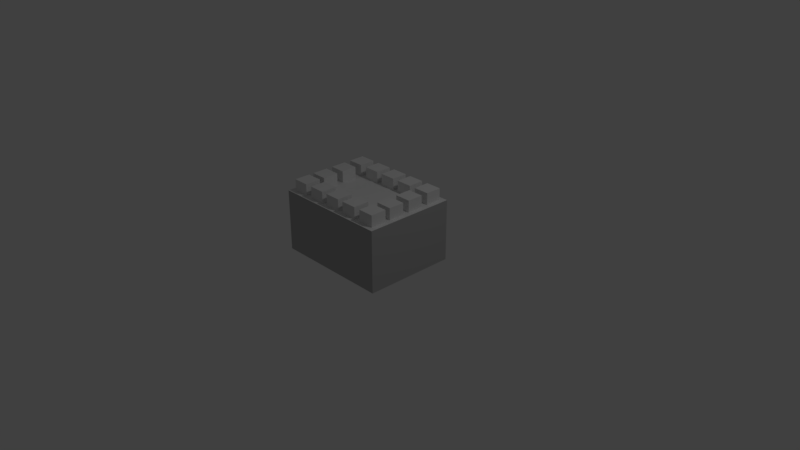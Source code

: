 # Source: buffet.blend  (saved by Blender 2.78.0; exported with 4.5.12 LTS)
import bpy
from mathutils import Matrix  # noqa: F401  (used for matrix-valued properties, if any)

bpy.ops.wm.read_factory_settings(use_empty=True)
scene = bpy.context.scene
scene.name = 'Scene'

# ---- collections
col_collection_1 = bpy.data.collections.new('Collection 1'); scene.collection.children.link(col_collection_1)

# ---- materials (node trees are filled in below, after node groups)
mat_material_002 = bpy.data.materials.new('Material.002')
mat_material_002.alpha_threshold = 0.0
mat_material_002.use_transparent_shadow = False
mat_material_002.roughness = 0.5
mat_material_002.line_color = (0.0, 0.0, 0.0, 1.0)
mat_material_001 = bpy.data.materials.new('Material.001')
mat_material_001.alpha_threshold = 0.0
mat_material_001.use_transparent_shadow = False
mat_material_001.diffuse_color = (0.4672, 0.1506, 0.09573, 1.0)
mat_material_001.roughness = 0.5
mat_material_001.line_color = (0.0, 0.0, 0.0, 1.0)
mat_material_003 = bpy.data.materials.new('Material.003')
mat_material_003.alpha_threshold = 0.0
mat_material_003.use_transparent_shadow = False
mat_material_003.diffuse_color = (0.0, 0.2598, 0.009501, 1.0)
mat_material_003.roughness = 0.5
mat_material_004 = bpy.data.materials.new('Material.004')
mat_material_004.alpha_threshold = 0.0
mat_material_004.use_transparent_shadow = False
mat_material_004.diffuse_color = (0.42, 0.2949, 0.07408, 1.0)
mat_material_004.roughness = 0.5
mat_material_005 = bpy.data.materials.new('Material.005')
mat_material_005.alpha_threshold = 0.0
mat_material_005.use_transparent_shadow = False
mat_material_005.diffuse_color = (0.7264, 0.8, 0.1512, 1.0)
mat_material_005.roughness = 0.5
mat_material_006 = bpy.data.materials.new('Material.006')
mat_material_006.alpha_threshold = 0.0
mat_material_006.use_transparent_shadow = False
mat_material_006.diffuse_color = (0.448, 0.448, 0.448, 1.0)
mat_material_006.roughness = 0.5

# ---- material node trees

# ---- world
world_world = bpy.data.worlds.new('World'); scene.world = world_world
world_world.color = (0.05088, 0.05088, 0.05088)
world_world.use_sun_shadow = False
world_world.sun_shadow_jitter_overblur = 0.0
world_world.cycles.sampling_method = 'MANUAL'

# ---- cameras
cam_camera = bpy.data.cameras.new('Camera')
cam_camera.clip_end = 100.0
cam_camera.lens = 35.0
cam_camera.sensor_width = 32.0
cam_camera.sensor_height = 18.0
cam_camera.ortho_scale = 7.314
cam_camera.dof.focus_distance = 0.0
cam_camera.dof.aperture_fstop = 128.0

# ---- lights
light_lamp = bpy.data.lights.new('Lamp', 'POINT')
light_lamp.transmission_factor = 0.0
light_lamp.cutoff_distance = 30.0
light_lamp.energy = 100.0
light_lamp.shadow_buffer_clip_start = 1.001
light_lamp.shadow_soft_size = 0.1
light_lamp.shadow_maximum_resolution = 0.006
light_lamp.use_absolute_resolution = True

# ---- meshes
me_cube_001 = bpy.data.meshes.new('Cube.001')
me_cube_001.from_pydata([(-9.394, -3.625, -1.0), (-9.394, -3.625, 1.0), (-9.394, -1.625, -1.0), (-9.394, -1.625, 1.0), (-7.394, -3.625, -1.0), (-7.394, -3.625, 1.0), (-7.394, -1.625, -1.0), (-7.394, -1.625, 1.0), (-6.616, -3.625, -1.0), (-6.616, -3.625, 1.0), (-6.616, -1.625, -1.0), (-6.616, -1.625, 1.0), (-4.616, -3.625, -1.0), (-4.616, -3.625, 1.0), (-4.616, -1.625, -1.0), (-4.616, -1.625, 1.0), (-3.839, -3.625, -1.0), (-3.839, -3.625, 1.0), (-3.839, -1.625, -1.0), (-3.839, -1.625, 1.0), (-1.839, -3.625, -1.0), (-1.839, -3.625, 1.0), (-1.839, -1.625, -1.0), (-1.839, -1.625, 1.0), (-12.32, -3.633, -1.0), (-12.32, -3.633, 1.0), (-12.32, -1.633, -1.0), (-12.32, -1.633, 1.0), (-10.32, -3.633, -1.0), (-10.32, -3.633, 1.0), (-10.32, -1.633, -1.0), (-10.32, -1.633, 1.0), (-1.0, -3.633, -1.0), (-1.0, -3.633, 1.0), (-1.0, -1.633, -1.0), (-1.0, -1.633, 1.0), (1.0, -3.633, -1.0), (1.0, -3.633, 1.0), (1.0, -1.633, -1.0), (1.0, -1.633, 1.0), (-1.0, -1.0, -1.0), (-1.0, -1.0, 1.0), (-1.0, 1.0, -1.0), (-1.0, 1.0, 1.0), (1.0, -1.0, -1.0), (1.0, -1.0, 1.0), (1.0, 1.0, -1.0), (1.0, 1.0, 1.0), (-12.32, -1.0, -1.0), (-12.32, -1.0, 1.0), (-12.32, 1.0, -1.0), (-12.32, 1.0, 1.0), (-10.32, -1.0, -1.0), (-10.32, -1.0, 1.0), (-10.32, 1.0, -1.0), (-10.32, 1.0, 1.0), (-12.32, 1.839, -1.0), (-12.32, 1.839, 1.0), (-12.32, 3.839, -1.0), (-12.32, 3.839, 1.0), (-10.32, 1.839, -1.0), (-10.32, 1.839, 1.0), (-10.32, 3.839, -1.0), (-10.32, 3.839, 1.0), (-1.0, 1.839, -1.0), (-1.0, 1.839, 1.0), (-1.0, 3.839, -1.0), (-1.0, 3.839, 1.0), (1.0, 1.839, -1.0), (1.0, 1.839, 1.0), (1.0, 3.839, -1.0), (1.0, 3.839, 1.0), (-1.0, 4.719, -1.0), (-1.0, 4.719, 1.0), (-1.0, 6.719, -1.0), (-1.0, 6.719, 1.0), (1.0, 4.719, -1.0), (1.0, 4.719, 1.0), (1.0, 6.719, -1.0), (1.0, 6.719, 1.0), (-3.839, 4.719, -1.0), (-3.839, 4.719, 1.0), (-3.839, 6.719, -1.0), (-3.839, 6.719, 1.0), (-1.839, 4.719, -1.0), (-1.839, 4.719, 1.0), (-1.839, 6.719, -1.0), (-1.839, 6.719, 1.0), (-6.616, 4.719, -1.0), (-6.616, 4.719, 1.0), (-6.616, 6.719, -1.0), (-6.616, 6.719, 1.0), (-4.616, 4.719, -1.0), (-4.616, 4.719, 1.0), (-4.616, 6.719, -1.0), (-4.616, 6.719, 1.0), (-9.394, 4.719, -1.0), (-9.394, 4.719, 1.0), (-9.394, 6.719, -1.0), (-9.394, 6.719, 1.0), (-7.394, 4.719, -1.0), (-7.394, 4.719, 1.0), (-7.394, 6.719, -1.0), (-7.394, 6.719, 1.0), (-12.32, 4.719, -1.0), (-12.32, 4.719, 1.0), (-12.32, 6.719, -1.0), (-12.32, 6.719, 1.0), (-10.32, 4.719, -1.0), (-10.32, 4.719, 1.0), (-10.32, 6.719, -1.0), (-10.32, 6.719, 1.0)], [], [(0, 1, 3, 2), (2, 3, 7, 6), (6, 7, 5, 4), (4, 5, 1, 0), (2, 6, 4, 0), (7, 3, 1, 5), (8, 9, 11, 10), (10, 11, 15, 14), (14, 15, 13, 12), (12, 13, 9, 8), (10, 14, 12, 8), (15, 11, 9, 13), (16, 17, 19, 18), (18, 19, 23, 22), (22, 23, 21, 20), (20, 21, 17, 16), (18, 22, 20, 16), (23, 19, 17, 21), (24, 25, 27, 26), (26, 27, 31, 30), (30, 31, 29, 28), (28, 29, 25, 24), (26, 30, 28, 24), (31, 27, 25, 29), (32, 33, 35, 34), (34, 35, 39, 38), (38, 39, 37, 36), (36, 37, 33, 32), (34, 38, 36, 32), (39, 35, 33, 37), (40, 41, 43, 42), (42, 43, 47, 46), (46, 47, 45, 44), (44, 45, 41, 40), (42, 46, 44, 40), (47, 43, 41, 45), (48, 49, 51, 50), (50, 51, 55, 54), (54, 55, 53, 52), (52, 53, 49, 48), (50, 54, 52, 48), (55, 51, 49, 53), (56, 57, 59, 58), (58, 59, 63, 62), (62, 63, 61, 60), (60, 61, 57, 56), (58, 62, 60, 56), (63, 59, 57, 61), (64, 65, 67, 66), (66, 67, 71, 70), (70, 71, 69, 68), (68, 69, 65, 64), (66, 70, 68, 64), (71, 67, 65, 69), (72, 73, 75, 74), (74, 75, 79, 78), (78, 79, 77, 76), (76, 77, 73, 72), (74, 78, 76, 72), (79, 75, 73, 77), (80, 81, 83, 82), (82, 83, 87, 86), (86, 87, 85, 84), (84, 85, 81, 80), (82, 86, 84, 80), (87, 83, 81, 85), (88, 89, 91, 90), (90, 91, 95, 94), (94, 95, 93, 92), (92, 93, 89, 88), (90, 94, 92, 88), (95, 91, 89, 93), (96, 97, 99, 98), (98, 99, 103, 102), (102, 103, 101, 100), (100, 101, 97, 96), (98, 102, 100, 96), (103, 99, 97, 101), (104, 105, 107, 106), (106, 107, 111, 110), (110, 111, 109, 108), (108, 109, 105, 104), (106, 110, 108, 104), (111, 107, 105, 109)])
me_cube_001.use_remesh_preserve_volume = False
me_cube_001.use_remesh_preserve_attributes = False
me_cube_001.use_mirror_vertex_groups = False
me_cube_001.update()
me_cube = bpy.data.meshes.new('Cube')
me_cube.from_pydata([(-0.507, -0.8968, 0.858), (-0.507, -0.5498, 0.858), (-0.2335, -0.8968, 0.858), (-0.2335, -0.5498, 0.858), (-0.1272, -0.8968, 0.858), (-0.1272, -0.5498, 0.858), (0.1463, -0.8968, 0.858), (0.1463, -0.5498, 0.858), (0.2526, -0.8968, 0.858), (0.2526, -0.5498, 0.858), (0.5261, -0.8968, 0.858), (0.5261, -0.5498, 0.858), (-0.9065, -0.8983, 0.858), (-0.9065, -0.5513, 0.858), (-0.633, -0.8983, 0.858), (-0.633, -0.5513, 0.858), (0.6409, -0.8983, 0.858), (0.6409, -0.5513, 0.858), (0.9144, -0.8983, 0.858), (0.9144, -0.5513, 0.858), (0.6409, -0.4414, 0.858), (0.6409, -0.09435, 0.858), (0.9144, -0.4414, 0.858), (0.9144, -0.09435, 0.858), (-0.9065, -0.4414, 0.858), (-0.9065, -0.09435, 0.858), (-0.633, -0.4414, 0.858), (-0.633, -0.09435, 0.858), (-0.9065, 0.05123, 0.858), (-0.9065, 0.3982, 0.858), (-0.633, 0.05123, 0.858), (-0.633, 0.3982, 0.858), (0.6409, 0.05123, 0.858), (0.6409, 0.3982, 0.858), (0.9144, 0.05123, 0.858), (0.9144, 0.3982, 0.858), (0.6409, 0.551, 0.858), (0.6409, 0.898, 0.858), (0.9144, 0.551, 0.858), (0.9144, 0.898, 0.858), (0.2526, 0.551, 0.858), (0.2526, 0.898, 0.858), (0.5261, 0.551, 0.858), (0.5261, 0.898, 0.858), (-0.1272, 0.551, 0.858), (-0.1272, 0.898, 0.858), (0.1463, 0.551, 0.858), (0.1463, 0.898, 0.858), (-0.507, 0.551, 0.858), (-0.507, 0.898, 0.858), (-0.2335, 0.551, 0.858), (-0.2335, 0.898, 0.858), (-0.9065, 0.551, 0.858), (-0.9065, 0.898, 0.858), (-0.633, 0.551, 0.858), (-0.633, 0.898, 0.858), (1.0, 1.0, -1.0), (1.0, -1.0, -1.0), (-1.0, -1.0, -1.0), (-1.0, 1.0, -1.0), (1.0, 1.0, 1.0), (1.0, -1.0, 1.0), (-1.0, -1.0, 1.0), (-1.0, 1.0, 1.0), (-0.507, 0.551, 1.0), (-0.633, 0.898, 1.0), (-0.633, 0.8034, 1.0), (-0.9065, 0.898, 1.0), (-0.9065, 0.551, 1.0), (-0.2335, 0.551, 1.0), (-0.2335, 0.898, 1.0), (-0.507, 0.898, 1.0), (-0.633, 0.551, 1.0), (-0.633, 0.3982, 1.0), (-0.633, 0.3036, 1.0), (-0.9065, 0.3982, 1.0), (-0.633, 0.05123, 1.0), (-0.9065, 0.05123, 1.0), (-0.633, -0.4414, 1.0), (-0.9065, -0.4414, 1.0), (-0.633, -0.09435, 1.0), (-0.9065, -0.09435, 1.0), (-0.507, -0.5498, 1.0), (-0.507, -0.8968, 1.0), (-0.633, -0.8983, 1.0), (-0.633, -0.5513, 1.0), (-0.633, -0.633, 1.0), (-0.9065, -0.5513, 1.0), (-0.9065, -0.8983, 1.0), (-0.1272, 0.898, 1.0), (0.5261, 0.898, 1.0), (0.1463, 0.898, 1.0), (0.1463, 0.551, 1.0), (-0.1272, 0.551, 1.0), (0.5261, 0.551, 1.0), (0.2526, 0.898, 1.0), (0.2526, 0.551, 1.0), (-0.1272, -0.5498, 1.0), (0.1463, -0.8968, 1.0), (0.1463, -0.5498, 1.0), (0.5261, -0.8968, 1.0), (0.5261, -0.5498, 1.0), (0.2526, -0.5498, 1.0), (-0.1272, -0.8968, 1.0), (-0.2335, -0.8968, 1.0), (-0.2335, -0.5498, 1.0), (0.2526, -0.8968, 1.0), (0.6409, 0.551, 1.0), (0.6409, 0.898, 1.0), (0.6409, 0.05123, 1.0), (0.6409, 0.3982, 1.0), (0.6409, -0.09435, 1.0), (0.6409, -0.4414, 1.0), (0.6409, -0.8983, 1.0), (0.6409, -0.5513, 1.0), (0.9144, -0.09435, 1.0), (0.9144, -0.4414, 1.0), (0.9144, 0.898, 1.0), (0.9144, 0.551, 1.0), (0.9144, 0.3982, 1.0), (0.9144, 0.05123, 1.0), (0.9144, -0.5513, 1.0), (0.9144, -0.8983, 1.0)], [], [(0, 1, 82, 83), (1, 3, 105, 82), (3, 2, 104, 105), (2, 0, 83, 104), (1, 0, 2, 3), (4, 5, 97, 103), (5, 7, 99, 97), (7, 6, 98, 99), (6, 4, 103, 98), (5, 4, 6, 7), (8, 9, 102, 106), (9, 11, 101, 102), (11, 10, 100, 101), (10, 8, 106, 100), (9, 8, 10, 11), (12, 13, 87, 88), (13, 15, 85, 87), (15, 14, 84, 86, 85), (14, 12, 88, 84), (13, 12, 14, 15), (16, 17, 114, 113), (17, 19, 121, 114), (19, 18, 122, 121), (18, 16, 113, 122), (17, 16, 18, 19), (20, 21, 111, 112), (21, 23, 115, 111), (23, 22, 116, 115), (22, 20, 112, 116), (21, 20, 22, 23), (24, 25, 81, 79), (25, 27, 80, 81), (27, 26, 78, 80), (26, 24, 79, 78), (25, 24, 26, 27), (28, 29, 75, 77), (29, 31, 73, 75), (31, 30, 76, 74, 73), (30, 28, 77, 76), (29, 28, 30, 31), (32, 33, 110, 109), (33, 35, 119, 110), (35, 34, 120, 119), (34, 32, 109, 120), (33, 32, 34, 35), (36, 37, 108, 107), (37, 39, 117, 108), (39, 38, 118, 117), (38, 36, 107, 118), (37, 36, 38, 39), (40, 41, 95, 96), (41, 43, 90, 95), (43, 42, 94, 90), (42, 40, 96, 94), (41, 40, 42, 43), (44, 45, 89, 93), (45, 47, 91, 89), (47, 46, 92, 91), (46, 44, 93, 92), (45, 44, 46, 47), (48, 49, 71, 64), (49, 51, 70, 71), (51, 50, 69, 70), (50, 48, 64, 69), (49, 48, 50, 51), (52, 53, 67, 68), (53, 55, 65, 67), (55, 54, 72, 66, 65), (54, 52, 68, 72), (53, 52, 54, 55), (56, 57, 58, 59), (60, 63, 68, 67, 65, 66, 71, 70, 89, 91, 95, 90), (56, 60, 61, 57), (57, 61, 62, 58), (58, 62, 63, 59), (60, 56, 59, 63), (90, 94, 96, 95, 91, 92, 93, 89, 70, 69, 64, 71, 66, 72, 68, 63, 77, 75, 73, 74, 107, 108, 117, 118, 119, 60), (60, 119, 120, 109, 110, 74, 76, 77, 63, 62, 79, 81, 80, 78, 112, 111, 115, 61), (61, 115, 116, 112, 78, 79, 62, 88, 87, 85, 86, 82, 105, 97, 99, 102, 101, 114, 121), (121, 122, 113, 114, 101, 100, 106, 102, 99, 98, 103, 97, 105, 104, 83, 82, 86, 84, 88, 62, 61), (74, 110, 119, 118, 107)])
me_cube.polygons.foreach_set('material_index', [0, 0, 0, 0, 2, 0, 0, 0, 0, 1, 0, 0, 0, 0, 3, 0, 0, 0, 0, 4, 0, 0, 0, 0, 1, 0, 0, 0, 0, 4, 0, 0, 0, 0, 3, 0, 0, 0, 0, 1, 0, 0, 0, 0, 2, 0, 0, 0, 0, 3, 0, 0, 0, 0, 1, 0, 0, 0, 0, 3, 0, 0, 0, 0, 3, 0, 0, 0, 0, 4, 0, 0, 5, 5, 5, 5, 0, 0, 0, 0, 0])
me_cube.materials.append(mat_material_002)
me_cube.materials.append(mat_material_001)
me_cube.materials.append(mat_material_003)
me_cube.materials.append(mat_material_004)
me_cube.materials.append(mat_material_005)
me_cube.materials.append(mat_material_006)
me_cube.use_remesh_preserve_volume = False
me_cube.use_remesh_preserve_attributes = False
me_cube.use_mirror_vertex_groups = False
me_cube.update()

# ---- objects
ob_cube_009 = bpy.data.objects.new('Cube.009', me_cube_001)
ob_cube = bpy.data.objects.new('Cube', me_cube)
ob_lamp = bpy.data.objects.new('Lamp', light_lamp)
ob_camera = bpy.data.objects.new('Camera', cam_camera)

# ---- transforms, parenting, visibility, modifiers, constraints
ob_cube_009.location = (0.6104, -0.1878, 0.884)
ob_cube_009.scale = (0.1073, 0.1073, 0.1073)
ob_cube_009.hide_viewport = True
ob_cube_009.lineart.crease_threshold = 0.0
ob_cube.location = (0.0, -0.02208, 0.4231)
ob_cube.scale = (0.7849, 0.6187, 0.4121)
ob_cube.lock_rotations_4d = False
ob_cube.empty_display_type = 'ARROWS'
ob_cube.lineart.crease_threshold = 0.0
ob_lamp.location = (4.076, 1.005, 5.904)
ob_lamp.rotation_euler = (0.6503, 0.05522, 1.866)
ob_lamp.lock_rotations_4d = False
ob_lamp.empty_display_type = 'ARROWS'
ob_lamp.color = (0.0, 0.0, 0.0, 0.0)
ob_lamp.lineart.crease_threshold = 0.0
ob_camera.location = (7.481, -6.508, 5.344)
ob_camera.rotation_euler = (1.109, 0.0, 0.8149)
ob_camera.lock_rotations_4d = False
ob_camera.empty_display_type = 'ARROWS'
ob_camera.color = (0.0, 0.0, 0.0, 0.0)
ob_camera.display_type = 'WIRE'
ob_camera.lineart.crease_threshold = 0.0

# ---- collection membership
col_collection_1.objects.link(ob_cube_009)
col_collection_1.objects.link(ob_cube)
col_collection_1.objects.link(ob_lamp)
col_collection_1.objects.link(ob_camera)

# ---- scene / render settings (as saved in the file)
scene.camera = ob_camera
scene.frame_start = 1; scene.frame_end = 250; scene.frame_set(1)
scene.render.engine = 'BLENDER_EEVEE_NEXT'
scene.render.resolution_percentage = 50
scene.render.dither_intensity = 0.0
scene.cycles.use_denoising = False
scene.cycles.samples = 128
scene.cycles.sampling_pattern = 'TABULATED_SOBOL'
scene.cycles.light_sampling_threshold = 0.0
scene.cycles.use_adaptive_sampling = False
scene.cycles.use_light_tree = False
scene.cycles.blur_glossy = 0.0
scene.cycles.sample_clamp_indirect = 0.0
scene.view_settings.view_transform = 'Standard'
bpy.context.view_layer.update()

